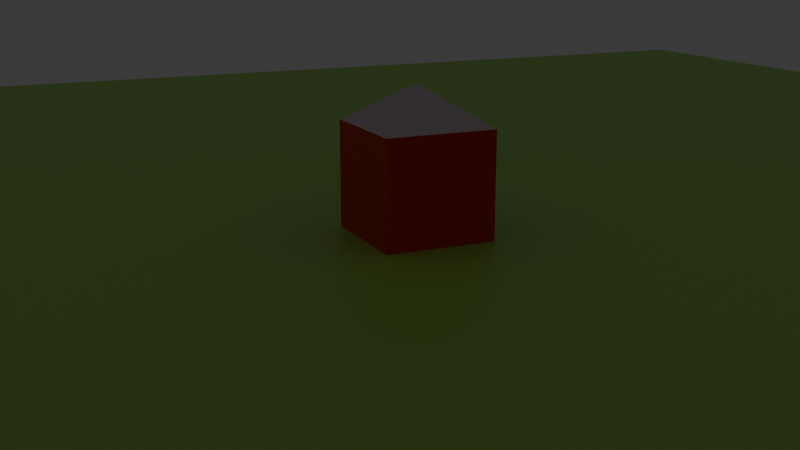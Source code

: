 # Source: Vid.blend  (saved by Blender 5.2.45; exported with 4.5.12 LTS)
import bpy
from mathutils import Matrix  # noqa: F401  (used for matrix-valued properties, if any)

bpy.ops.wm.read_factory_settings(use_empty=True)
scene = bpy.context.scene
scene.name = 'Scene'

# ---- collections
col_collection = bpy.data.collections.new('Collection'); scene.collection.children.link(col_collection)

# ---- materials (node trees are filled in below, after node groups)
mat_material = bpy.data.materials.new('Material')
mat_material.alpha_threshold = 0.0
mat_material.use_backface_culling_lightprobe_volume = False
mat_material.roughness = 0.5
mat_material.line_color = (0.0, 0.0, 0.0, 1.0)
mat_material_002 = bpy.data.materials.new('Material.002')
mat_material_001 = bpy.data.materials.new('Material.001')

# ---- material node trees
mat_material.use_nodes = True; mat_material.node_tree.nodes.clear()
_N = mat_material.node_tree.nodes; _L = mat_material.node_tree.links
n0 = _N.new('ShaderNodeOutputMaterial'); n0.name = 'Material Output'; n0.location = (200, 100)
n1 = _N.new('ShaderNodeBsdfPrincipled'); n1.name = 'Principled BSDF'; n1.location = (-200, 100)
n1.inputs[0].default_value = (0.8001, 0.0172, 0.01142, 1.0)
n1.inputs[10].default_value = 0.005
_L.new(n1.outputs[0], n0.inputs[0])
n0.is_active_output = True
mat_material_002.use_nodes = True; mat_material_002.node_tree.nodes.clear()
_N = mat_material_002.node_tree.nodes; _L = mat_material_002.node_tree.links
n0 = _N.new('ShaderNodeBsdfPrincipled'); n0.name = 'Principled BSDF'; n0.location = (-200, 100)
n0.inputs[0].default_value = (0.8, 0.6429, 0.6992, 1.0)
n0.inputs[10].default_value = 0.005
n1 = _N.new('ShaderNodeOutputMaterial'); n1.name = 'Material Output'; n1.location = (200, 100)
_L.new(n0.outputs[0], n1.inputs[0])
n1.is_active_output = True
mat_material_001.use_nodes = True; mat_material_001.node_tree.nodes.clear()
_N = mat_material_001.node_tree.nodes; _L = mat_material_001.node_tree.links
n0 = _N.new('ShaderNodeBsdfPrincipled'); n0.name = 'Principled BSDF'; n0.location = (-200, 100)
n0.inputs[0].default_value = (0.4239, 0.8, 0.1199, 1.0)
n0.inputs[10].default_value = 0.005
n1 = _N.new('ShaderNodeOutputMaterial'); n1.name = 'Material Output'; n1.location = (200, 100)
_L.new(n0.outputs[0], n1.inputs[0])
n1.is_active_output = True

# ---- world
world_world = bpy.data.worlds.new('World'); scene.world = world_world
world_world.use_nodes = True; world_world.node_tree.nodes.clear()
_N = world_world.node_tree.nodes; _L = world_world.node_tree.links
n0 = _N.new('ShaderNodeOutputWorld'); n0.name = 'World Output'; n0.location = (200, 100)
n1 = _N.new('ShaderNodeBackground'); n1.name = 'Background'; n1.location = (-200, 100)
n1.inputs[0].default_value = (0.05088, 0.05088, 0.05088, 1.0)
_L.new(n1.outputs[0], n0.inputs[0])
n0.is_active_output = True
world_world.color = (0.05088, 0.05088, 0.05088)
world_world.sun_shadow_jitter_overblur = 0.0

# ---- cameras
cam_camera = bpy.data.cameras.new('Camera')
cam_camera.clip_end = 100.0
cam_camera.ortho_scale = 7.314

# ---- lights
light_sun = bpy.data.lights.new('Sun', 'SUN')
light_sun.energy = 1.0

# ---- meshes
me_cube = bpy.data.meshes.new('Cube')
me_cube.from_pydata([(1.0, 1.0, 1.0), (1.0, 1.0, -1.0), (1.0, -1.0, 1.0), (1.0, -1.0, -1.0), (-1.0, 1.0, 1.0), (-1.0, 1.0, -1.0), (-1.0, -1.0, 1.0), (-1.0, -1.0, -1.0), (0.07133, -0.07133, 1.647), (-0.07133, -0.07133, 1.647), (0.07133, 0.07133, 1.647), (-0.07133, 0.07133, 1.647)], [], [(4, 6, 9, 11), (3, 2, 6, 7), (7, 6, 4, 5), (5, 1, 3, 7), (1, 0, 2, 3), (5, 4, 0, 1), (10, 11, 9, 8), (2, 0, 10, 8), (0, 4, 11, 10), (6, 2, 8, 9)])
me_cube.polygons.foreach_set('material_index', [0, 0, 0, 0, 0, 0, 1, 1, 0, 1])
_uv = me_cube.uv_layers.new(name='UVMap')
_uv.uv.foreach_set('vector', [0.625, 0.25, 0.625, 0.0, 0.625, 0.0, 0.625, 0.25, 0.375, 0.75, 0.625, 0.75, 0.625, 1.0, 0.375, 1.0, 0.375, 0.0, 0.625, 0.0, 0.625, 0.25, 0.375, 0.25, 0.125, 0.5, 0.375, 0.5, 0.375, 0.75, 0.125, 0.75, 0.375, 0.5, 0.625, 0.5, 0.625, 0.75, 0.375, 0.75, 0.375, 0.25, 0.625, 0.25, 0.625, 0.5, 0.375, 0.5, 0.625, 0.5, 0.875, 0.5, 0.875, 0.75, 0.625, 0.75, 0.625, 0.75, 0.625, 0.5, 0.625, 0.5, 0.625, 0.75, 0.625, 0.5, 0.625, 0.25, 0.625, 0.25, 0.625, 0.5, 0.625, 1.0, 0.625, 0.75, 0.625, 0.75, 0.625, 1.0])
me_cube.materials.append(mat_material)
me_cube.materials.append(mat_material_002)
me_cube.use_mirror_vertex_groups = False
me_cube.update()
me_plane = bpy.data.meshes.new('Plane')
me_plane.from_pydata([(-1.0, -1.0, 0.0), (1.0, -1.0, 0.0), (-1.0, 1.0, 0.0), (1.0, 1.0, 0.0)], [], [(0, 1, 3, 2)])
_uv = me_plane.uv_layers.new(name='UVMap')
_uv.uv.foreach_set('vector', [0.0, 0.0, 1.0, 0.0, 1.0, 1.0, 0.0, 1.0])
me_plane.materials.append(mat_material_001)
me_plane.update()

# ---- objects
ob_cube = bpy.data.objects.new('Cube', me_cube)
ob_camera = bpy.data.objects.new('Camera', cam_camera)
ob_plane = bpy.data.objects.new('Plane', me_plane)
ob_sun = bpy.data.objects.new('Sun', light_sun)

# ---- transforms, parenting, visibility, modifiers, constraints
ob_cube.location = (0.0, 0.0, 0.0)
ob_cube.lock_rotations_4d = False
ob_cube.empty_display_type = 'ARROWS'
ob_cube.lineart.crease_threshold = 0.0
ob_camera.location = (16.8, -7.984, 4.273)
ob_camera.rotation_euler = (1.306, -7.525e-07, 1.142)
ob_camera.lock_rotations_4d = False
ob_camera.empty_display_type = 'ARROWS'
ob_camera.color = (0.0, 0.0, 0.0, 0.0)
ob_camera.display_type = 'WIRE'
ob_camera.lineart.crease_threshold = 0.0
ob_plane.location = (0.0, 0.0, -0.9208)
ob_plane.scale = (22.0, 22.0, 22.0)
ob_sun.location = (0.0, 0.0, 2.76)
ob_sun.rotation_euler = (1.764, -0.09621, 0.4441)

# ---- collection membership
col_collection.objects.link(ob_cube)
col_collection.objects.link(ob_camera)
col_collection.objects.link(ob_plane)
col_collection.objects.link(ob_sun)

# ---- scene / render settings (as saved in the file)
scene.camera = ob_camera
scene.frame_start = 1; scene.frame_end = 250; scene.frame_set(1)
scene.render.engine = 'BLENDER_EEVEE_NEXT'
scene.render.image_settings.file_format = 'FFMPEG'
scene.render.image_settings.color_mode = 'RGB'
scene.render.bake_bias = 0.0
scene.render.bake_samples = 0
scene.render.compositor_device = 'GPU'
scene.eevee.use_volume_custom_range = False
scene.eevee.fast_gi_thickness_near = 0.1
scene.eevee.fast_gi_thickness_far = 0.0
scene.eevee.ray_tracing_options.screen_trace_thickness = 0.1
bpy.context.view_layer.update()
